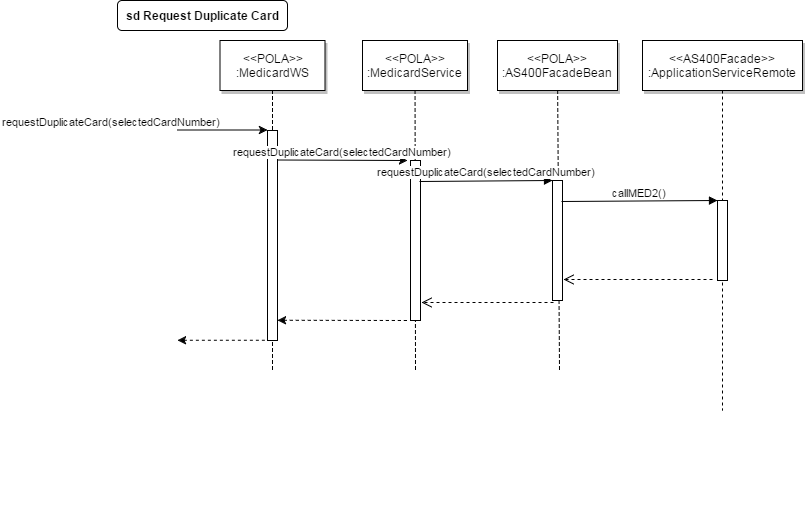

The diagram above was exported from draw.io. Its source (the exported page's mxGraphModel, read from the mxfile embedded in the PNG):
<mxGraphModel dx="1467" dy="724" grid="1" gridSize="10" guides="1" tooltips="1" connect="1" arrows="1" fold="1" page="0" pageScale="1.5" pageWidth="826" pageHeight="1169" background="#ffffff" math="0" shadow="0">
  <root>
    <mxCell id="0" style=";html=1;" />
    <mxCell id="1" style=";html=1;" parent="0" />
    <mxCell id="74" value="" style="edgeStyle=none;endArrow=none;dashed=1;html=1;" parent="1" source="73" edge="1">
      <mxGeometry x="417.33506944444457" y="165" width="100" height="100" as="geometry">
        <mxPoint x="492.25887345679007" y="110" as="sourcePoint" />
        <mxPoint x="492" y="390" as="targetPoint" />
      </mxGeometry>
    </mxCell>
    <mxCell id="8" value="" style="edgeStyle=none;endArrow=none;dashed=1;html=1;" parent="1" source="7" edge="1">
      <mxGeometry x="272.3350694444445" y="165" width="100" height="100" as="geometry">
        <mxPoint x="347.2588734567901" y="110" as="sourcePoint" />
        <mxPoint x="348" y="390" as="targetPoint" />
      </mxGeometry>
    </mxCell>
    <mxCell id="33" value="" style="edgeStyle=elbowEdgeStyle;elbow=horizontal;endArrow=none;dashed=1;html=1;" parent="1" source="4" edge="1">
      <mxGeometry x="230.00000000000003" y="310" width="100" height="100" as="geometry">
        <mxPoint x="230.00000000000003" y="410" as="sourcePoint" />
        <mxPoint x="205" y="390" as="targetPoint" />
      </mxGeometry>
    </mxCell>
    <mxCell id="2" value="" style="fillColor=#FFFFFF;strokeColor=#000000;html=1;" parent="1" vertex="1">
      <mxGeometry x="200" y="150" width="10" height="210" as="geometry" />
    </mxCell>
    <mxCell id="3" value="requestDuplicateCard(selectedCardNumber)" style="edgeStyle=none;verticalLabelPosition=top;verticalAlign=bottom;labelPosition=left;align=right;html=1;" parent="1" edge="1">
      <mxGeometry x="110" y="49.5" width="100" height="100" as="geometry">
        <mxPoint x="110" y="149.5" as="sourcePoint" />
        <mxPoint x="200" y="149.5" as="targetPoint" />
      </mxGeometry>
    </mxCell>
    <mxCell id="4" value="&amp;lt;&amp;lt;POLA&amp;gt;&amp;gt;&lt;br&gt;:MedicardWS" style="shadow=1;fillColor=#FFFFFF;strokeColor=#000000;html=1;" parent="1" vertex="1">
      <mxGeometry x="152.5" y="60" width="105" height="50" as="geometry" />
    </mxCell>
    <mxCell id="6" value="" style="fillColor=#FFFFFF;strokeColor=#000000;html=1;" parent="1" vertex="1">
      <mxGeometry x="343" y="180" width="10" height="160" as="geometry" />
    </mxCell>
    <mxCell id="7" value="&amp;lt;&amp;lt;POLA&amp;gt;&amp;gt;&lt;br&gt;:MedicardService" style="shadow=1;fillColor=#FFFFFF;strokeColor=#000000;html=1;" parent="1" vertex="1">
      <mxGeometry x="295" y="60" width="105" height="50" as="geometry" />
    </mxCell>
    <mxCell id="9" value="&lt;span&gt;requestDuplicateCard(selectedCardNumber)&lt;/span&gt;" style="edgeStyle=none;verticalLabelPosition=top;verticalAlign=bottom;html=1;" parent="1" edge="1">
      <mxGeometry x="220" y="92" width="100" height="100" as="geometry">
        <mxPoint x="210" y="179.5" as="sourcePoint" />
        <mxPoint x="340" y="180" as="targetPoint" />
      </mxGeometry>
    </mxCell>
    <mxCell id="11" value="" style="edgeStyle=none;verticalLabelPosition=top;verticalAlign=bottom;endArrow=none;startArrow=classic;dashed=1;html=1;" parent="1" edge="1">
      <mxGeometry x="220" y="252.25887345679013" width="100" height="100" as="geometry">
        <mxPoint x="210" y="339.7588734567901" as="sourcePoint" />
        <mxPoint x="340" y="340" as="targetPoint" />
      </mxGeometry>
    </mxCell>
    <mxCell id="12" value="" style="edgeStyle=none;verticalLabelPosition=top;verticalAlign=bottom;labelPosition=left;align=right;endArrow=none;startArrow=classic;dashed=1;html=1;" parent="1" edge="1">
      <mxGeometry x="110" y="259.7588734567901" width="100" height="100" as="geometry">
        <mxPoint x="110" y="359.7588734567901" as="sourcePoint" />
        <mxPoint x="200" y="359.7588734567901" as="targetPoint" />
      </mxGeometry>
    </mxCell>
    <mxCell id="64" value="&lt;&lt;service&gt;&gt;&#10;:GimqService" style="shadow=1;fillColor=#FFFFFF;strokeColor=#000000;html=1;" parent="1" vertex="1">
      <mxGeometry x="1302.5" y="60" width="105" height="50" as="geometry" />
    </mxCell>
    <mxCell id="65" value="" style="edgeStyle=none;endArrow=none;dashed=1;html=1;" parent="1" source="64" edge="1">
      <mxGeometry x="1174.0711805555559" y="210" width="100" height="100" as="geometry">
        <mxPoint x="1222.5" y="115" as="sourcePoint" />
        <mxPoint x="1355" y="540" as="targetPoint" />
      </mxGeometry>
    </mxCell>
    <mxCell id="71" value="sd Request Duplicate Card" style="rounded=1;fontStyle=1;fillColor=#FFFFFF;strokeColor=#000000;html=1;" parent="1" vertex="1">
      <mxGeometry x="50" y="20" width="170" height="30" as="geometry" />
    </mxCell>
    <mxCell id="73" value="&amp;lt;&amp;lt;POLA&amp;gt;&amp;gt;&lt;br&gt;:AS400FacadeBean" style="shadow=1;fillColor=#FFFFFF;strokeColor=#000000;html=1;" parent="1" vertex="1">
      <mxGeometry x="430" y="60" width="120" height="50" as="geometry" />
    </mxCell>
    <mxCell id="78" value="" style="edgeStyle=none;endArrow=none;dashed=1;html=1;exitX=0.5;exitY=1;" parent="1" edge="1">
      <mxGeometry x="579.3350694444446" y="155" width="100" height="100" as="geometry">
        <mxPoint x="655" y="110" as="sourcePoint" />
        <mxPoint x="655" y="430" as="targetPoint" />
      </mxGeometry>
    </mxCell>
    <mxCell id="81" value="" style="html=1;points=[];perimeter=orthogonalPerimeter;rounded=0;" parent="1" vertex="1">
      <mxGeometry x="485" y="200" width="10" height="120" as="geometry" />
    </mxCell>
    <mxCell id="82" value="requestDuplicateCard(selectedCardNumber)" style="html=1;verticalAlign=bottom;endArrow=block;entryX=0;entryY=0;exitX=0.9;exitY=0.131;exitPerimeter=0;" parent="1" source="6" target="81" edge="1">
      <mxGeometry relative="1" as="geometry">
        <mxPoint x="415" y="200" as="sourcePoint" />
      </mxGeometry>
    </mxCell>
    <mxCell id="83" value="" style="html=1;verticalAlign=bottom;endArrow=open;dashed=1;endSize=8;exitX=0.1;exitY=1.015;exitPerimeter=0;entryX=1.1;entryY=0.888;entryPerimeter=0;" parent="1" source="81" target="6" edge="1">
      <mxGeometry relative="1" as="geometry">
        <mxPoint x="352" y="330" as="targetPoint" />
      </mxGeometry>
    </mxCell>
    <mxCell id="84" value="&amp;lt;&amp;lt;AS400Facade&amp;gt;&amp;gt;&lt;br&gt;:ApplicationServiceRemote" style="shadow=1;fillColor=#FFFFFF;strokeColor=#000000;html=1;" vertex="1" parent="1">
      <mxGeometry x="575" y="60" width="160" height="50" as="geometry" />
    </mxCell>
    <mxCell id="86" value="" style="html=1;points=[];perimeter=orthogonalPerimeter;rounded=0;" vertex="1" parent="1">
      <mxGeometry x="650" y="220" width="10" height="80" as="geometry" />
    </mxCell>
    <mxCell id="87" value="callMED2()" style="html=1;verticalAlign=bottom;endArrow=block;entryX=0;entryY=0;exitX=0.9;exitY=0.175;exitPerimeter=0;" edge="1" target="86" parent="1" source="81">
      <mxGeometry relative="1" as="geometry">
        <mxPoint x="580" y="220" as="sourcePoint" />
      </mxGeometry>
    </mxCell>
    <mxCell id="88" value="" style="html=1;verticalAlign=bottom;endArrow=open;dashed=1;endSize=8;entryX=1.1;entryY=0.825;entryPerimeter=0;" edge="1" parent="1" target="81">
      <mxGeometry relative="1" as="geometry">
        <mxPoint x="580" y="296" as="targetPoint" />
        <mxPoint x="645" y="299" as="sourcePoint" />
      </mxGeometry>
    </mxCell>
  </root>
</mxGraphModel>